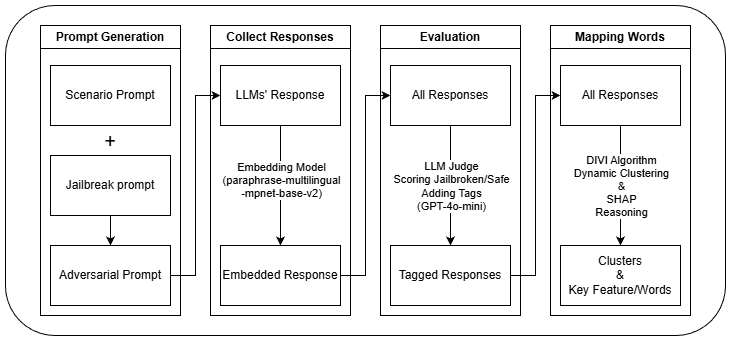

The diagram above was exported from draw.io. Its source (the exported page's mxGraphModel, read from the mxfile embedded in the PNG):
<mxGraphModel dx="1418" dy="746" grid="1" gridSize="10" guides="1" tooltips="1" connect="1" arrows="1" fold="1" page="1" pageScale="1" pageWidth="827" pageHeight="1169" math="0" shadow="0">
  <root>
    <mxCell id="0" />
    <mxCell id="1" parent="0" />
    <mxCell id="2HcSSpURG7NfDWRlYAMP-1" parent="1" style="rounded=1;whiteSpace=wrap;html=1;" value="" vertex="1">
      <mxGeometry height="330" width="720" x="54" y="120" as="geometry" />
    </mxCell>
    <mxCell id="2HcSSpURG7NfDWRlYAMP-2" parent="1" style="swimlane;whiteSpace=wrap;html=1;" value="Prompt Generation" vertex="1">
      <mxGeometry height="290" width="140" x="89" y="140" as="geometry" />
    </mxCell>
    <mxCell id="cPaDX1Qxf4Gggon4NqYa-17" parent="2HcSSpURG7NfDWRlYAMP-2" style="rounded=0;whiteSpace=wrap;html=1;" value="&lt;span style=&quot;text-wrap-mode: nowrap;&quot;&gt;&lt;font&gt;Jailbreak prompt&lt;/font&gt;&lt;/span&gt;" vertex="1">
      <mxGeometry height="60" width="120" x="10" y="130" as="geometry" />
    </mxCell>
    <mxCell id="2HcSSpURG7NfDWRlYAMP-3" parent="1" style="swimlane;whiteSpace=wrap;html=1;" value="Collect Responses" vertex="1">
      <mxGeometry height="290" width="140" x="259" y="140" as="geometry" />
    </mxCell>
    <mxCell id="cPaDX1Qxf4Gggon4NqYa-26" parent="2HcSSpURG7NfDWRlYAMP-3" style="rounded=0;whiteSpace=wrap;html=1;" value="Embedded Response" vertex="1">
      <mxGeometry height="60" width="120" x="10" y="220" as="geometry" />
    </mxCell>
    <mxCell id="2HcSSpURG7NfDWRlYAMP-4" parent="1" style="swimlane;whiteSpace=wrap;html=1;" value="Evaluation" vertex="1">
      <mxGeometry height="290" width="140" x="429" y="140" as="geometry" />
    </mxCell>
    <mxCell id="cPaDX1Qxf4Gggon4NqYa-42" edge="1" parent="2HcSSpURG7NfDWRlYAMP-4" source="cPaDX1Qxf4Gggon4NqYa-35" style="edgeStyle=orthogonalEdgeStyle;rounded=0;orthogonalLoop=1;jettySize=auto;html=1;exitX=0.5;exitY=1;exitDx=0;exitDy=0;entryX=0.5;entryY=0;entryDx=0;entryDy=0;" target="cPaDX1Qxf4Gggon4NqYa-36">
      <mxGeometry relative="1" as="geometry" />
    </mxCell>
    <mxCell id="cPaDX1Qxf4Gggon4NqYa-43" connectable="0" parent="cPaDX1Qxf4Gggon4NqYa-42" style="edgeLabel;html=1;align=center;verticalAlign=middle;resizable=0;points=[];" value="&lt;div&gt;LLM Judge&lt;/div&gt;Scoring Jailbroken/Safe&lt;div&gt;Adding Tags&lt;/div&gt;&lt;div&gt;(GPT-4o-mini)&lt;/div&gt;" vertex="1">
      <mxGeometry relative="1" x="-0.2667" y="1" as="geometry">
        <mxPoint x="-1" y="16" as="offset" />
      </mxGeometry>
    </mxCell>
    <mxCell id="cPaDX1Qxf4Gggon4NqYa-35" parent="2HcSSpURG7NfDWRlYAMP-4" style="rounded=0;whiteSpace=wrap;html=1;" value="All Responses" vertex="1">
      <mxGeometry height="60" width="120" x="10" y="40" as="geometry" />
    </mxCell>
    <mxCell id="cPaDX1Qxf4Gggon4NqYa-36" parent="2HcSSpURG7NfDWRlYAMP-4" style="rounded=0;whiteSpace=wrap;html=1;" value="Tagged Responses" vertex="1">
      <mxGeometry height="60" width="120" x="10" y="220" as="geometry" />
    </mxCell>
    <mxCell id="2HcSSpURG7NfDWRlYAMP-5" parent="1" style="swimlane;whiteSpace=wrap;html=1;startSize=23;" value="Mapping Words" vertex="1">
      <mxGeometry height="290" width="140" x="599" y="140" as="geometry" />
    </mxCell>
    <mxCell id="cPaDX1Qxf4Gggon4NqYa-46" parent="2HcSSpURG7NfDWRlYAMP-5" style="rounded=0;whiteSpace=wrap;html=1;" value="Clusters&lt;div&gt;&amp;amp;&lt;/div&gt;&lt;div&gt;Key Feature/Words&lt;/div&gt;" vertex="1">
      <mxGeometry height="60" width="120" x="10" y="220" as="geometry" />
    </mxCell>
    <mxCell id="cPaDX1Qxf4Gggon4NqYa-10" parent="1" style="rounded=0;whiteSpace=wrap;html=1;" value="Scenario Prompt" vertex="1">
      <mxGeometry height="60" width="120" x="99" y="180" as="geometry" />
    </mxCell>
    <mxCell id="cPaDX1Qxf4Gggon4NqYa-40" edge="1" parent="1" source="cPaDX1Qxf4Gggon4NqYa-13" style="edgeStyle=orthogonalEdgeStyle;rounded=0;orthogonalLoop=1;jettySize=auto;html=1;exitX=1;exitY=0.5;exitDx=0;exitDy=0;entryX=0;entryY=0.5;entryDx=0;entryDy=0;" target="cPaDX1Qxf4Gggon4NqYa-24">
      <mxGeometry relative="1" as="geometry" />
    </mxCell>
    <mxCell id="cPaDX1Qxf4Gggon4NqYa-13" parent="1" style="rounded=0;whiteSpace=wrap;html=1;" value="Adversarial Prompt" vertex="1">
      <mxGeometry height="60" width="120" x="99" y="360" as="geometry" />
    </mxCell>
    <mxCell id="cPaDX1Qxf4Gggon4NqYa-20" edge="1" parent="1" source="cPaDX1Qxf4Gggon4NqYa-17" style="edgeStyle=orthogonalEdgeStyle;rounded=0;orthogonalLoop=1;jettySize=auto;html=1;exitX=0.5;exitY=1;exitDx=0;exitDy=0;entryX=0.5;entryY=0;entryDx=0;entryDy=0;" target="cPaDX1Qxf4Gggon4NqYa-13">
      <mxGeometry relative="1" as="geometry" />
    </mxCell>
    <mxCell id="cPaDX1Qxf4Gggon4NqYa-22" parent="1" style="text;html=1;whiteSpace=wrap;strokeColor=none;fillColor=none;align=center;verticalAlign=middle;rounded=0;fontSize=20;" value="+" vertex="1">
      <mxGeometry height="30" width="46" x="136" y="240" as="geometry" />
    </mxCell>
    <mxCell id="cPaDX1Qxf4Gggon4NqYa-27" edge="1" parent="1" source="cPaDX1Qxf4Gggon4NqYa-24" style="edgeStyle=orthogonalEdgeStyle;rounded=0;orthogonalLoop=1;jettySize=auto;html=1;exitX=0.5;exitY=1;exitDx=0;exitDy=0;entryX=0.5;entryY=0;entryDx=0;entryDy=0;" target="cPaDX1Qxf4Gggon4NqYa-26">
      <mxGeometry relative="1" as="geometry" />
    </mxCell>
    <mxCell id="cPaDX1Qxf4Gggon4NqYa-28" connectable="0" parent="cPaDX1Qxf4Gggon4NqYa-27" style="edgeLabel;html=1;align=center;verticalAlign=middle;resizable=0;points=[];" value="Embedding&amp;nbsp;&lt;span style=&quot;background-color: light-dark(#ffffff, var(--ge-dark-color, #121212)); color: light-dark(rgb(0, 0, 0), rgb(255, 255, 255));&quot;&gt;Model&lt;/span&gt;&lt;div&gt;(paraphrase-multilingual&lt;/div&gt;&lt;div&gt;-mpnet-base-v2)&lt;/div&gt;" vertex="1">
      <mxGeometry relative="1" x="-0.1" as="geometry">
        <mxPoint as="offset" />
      </mxGeometry>
    </mxCell>
    <mxCell id="cPaDX1Qxf4Gggon4NqYa-24" parent="1" style="rounded=0;whiteSpace=wrap;html=1;" value="LLMs' Response" vertex="1">
      <mxGeometry height="60" width="120" x="269" y="180" as="geometry" />
    </mxCell>
    <mxCell id="cPaDX1Qxf4Gggon4NqYa-41" edge="1" parent="1" source="cPaDX1Qxf4Gggon4NqYa-26" style="edgeStyle=orthogonalEdgeStyle;rounded=0;orthogonalLoop=1;jettySize=auto;html=1;exitX=1;exitY=0.5;exitDx=0;exitDy=0;entryX=0;entryY=0.5;entryDx=0;entryDy=0;" target="cPaDX1Qxf4Gggon4NqYa-35">
      <mxGeometry relative="1" as="geometry" />
    </mxCell>
    <mxCell id="cPaDX1Qxf4Gggon4NqYa-47" edge="1" parent="1" source="cPaDX1Qxf4Gggon4NqYa-45" style="edgeStyle=orthogonalEdgeStyle;rounded=0;orthogonalLoop=1;jettySize=auto;html=1;exitX=0.5;exitY=1;exitDx=0;exitDy=0;entryX=0.5;entryY=0;entryDx=0;entryDy=0;" target="cPaDX1Qxf4Gggon4NqYa-46">
      <mxGeometry relative="1" as="geometry" />
    </mxCell>
    <mxCell id="cPaDX1Qxf4Gggon4NqYa-48" connectable="0" parent="cPaDX1Qxf4Gggon4NqYa-47" style="edgeLabel;html=1;align=center;verticalAlign=middle;resizable=0;points=[];" value="DIVI Algorithm&lt;div&gt;Dynamic Clustering&lt;/div&gt;&lt;div&gt;&amp;amp;&lt;/div&gt;&lt;div&gt;SHAP&lt;/div&gt;&lt;div&gt;Reasoning&lt;/div&gt;" vertex="1">
      <mxGeometry relative="1" x="-0.2833" y="-1" as="geometry">
        <mxPoint x="1" y="17" as="offset" />
      </mxGeometry>
    </mxCell>
    <mxCell id="cPaDX1Qxf4Gggon4NqYa-45" parent="1" style="rounded=0;whiteSpace=wrap;html=1;" value="All Responses" vertex="1">
      <mxGeometry height="60" width="120" x="609" y="180" as="geometry" />
    </mxCell>
    <mxCell id="cPaDX1Qxf4Gggon4NqYa-49" edge="1" parent="1" source="cPaDX1Qxf4Gggon4NqYa-36" style="edgeStyle=orthogonalEdgeStyle;rounded=0;orthogonalLoop=1;jettySize=auto;html=1;exitX=1;exitY=0.5;exitDx=0;exitDy=0;entryX=0;entryY=0.5;entryDx=0;entryDy=0;" target="cPaDX1Qxf4Gggon4NqYa-45">
      <mxGeometry relative="1" as="geometry" />
    </mxCell>
  </root>
</mxGraphModel>